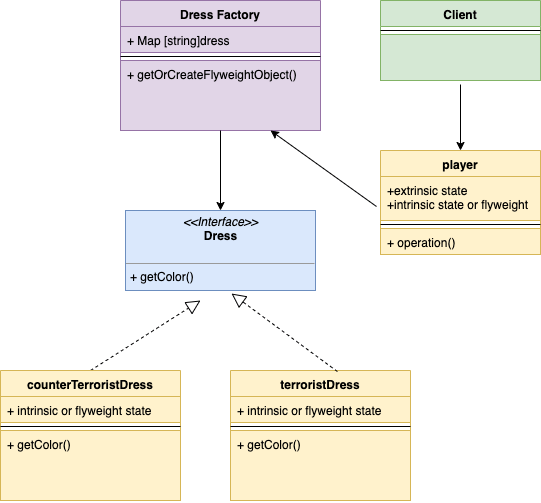

The diagram above was exported from draw.io. Its source (the exported page's mxGraphModel, read from the mxfile embedded in the PNG):
<mxGraphModel dx="1186" dy="629" grid="1" gridSize="10" guides="1" tooltips="1" connect="1" arrows="1" fold="1" page="1" pageScale="1" pageWidth="827" pageHeight="1169" math="0" shadow="0">
  <root>
    <mxCell id="0" />
    <mxCell id="1" parent="0" />
    <mxCell id="s1HTpOmeI1FQp3xqHDPO-21" value="" style="endArrow=block;dashed=1;endFill=0;endSize=12;html=1;exitX=0.5;exitY=0;exitDx=0;exitDy=0;" edge="1" parent="1" source="s1HTpOmeI1FQp3xqHDPO-27">
      <mxGeometry width="160" relative="1" as="geometry">
        <mxPoint x="273" y="350" as="sourcePoint" />
        <mxPoint x="380" y="330" as="targetPoint" />
      </mxGeometry>
    </mxCell>
    <mxCell id="s1HTpOmeI1FQp3xqHDPO-22" value="&lt;p style=&quot;margin: 0px ; margin-top: 4px ; text-align: center&quot;&gt;&lt;i&gt;&amp;lt;&amp;lt;Interface&amp;gt;&amp;gt;&lt;/i&gt;&lt;br&gt;&lt;b&gt;Dress&lt;/b&gt;&lt;/p&gt;&lt;p style=&quot;margin: 0px ; margin-left: 4px&quot;&gt;&lt;br&gt;&lt;/p&gt;&lt;hr size=&quot;1&quot;&gt;&lt;p style=&quot;margin: 0px ; margin-left: 4px&quot;&gt;+ getColor()&lt;br&gt;&lt;/p&gt;" style="verticalAlign=top;align=left;overflow=fill;fontSize=12;fontFamily=Helvetica;html=1;fillColor=#dae8fc;strokeColor=#6c8ebf;" vertex="1" parent="1">
      <mxGeometry x="305" y="240" width="190" height="80" as="geometry" />
    </mxCell>
    <mxCell id="s1HTpOmeI1FQp3xqHDPO-23" value="Client" style="swimlane;fontStyle=1;align=center;verticalAlign=top;childLayout=stackLayout;horizontal=1;startSize=26;horizontalStack=0;resizeParent=1;resizeParentMax=0;resizeLast=0;collapsible=1;marginBottom=0;fillColor=#d5e8d4;strokeColor=#82b366;" vertex="1" parent="1">
      <mxGeometry x="560" y="30" width="160" height="80" as="geometry" />
    </mxCell>
    <mxCell id="s1HTpOmeI1FQp3xqHDPO-24" value="" style="line;strokeWidth=1;fillColor=none;align=left;verticalAlign=middle;spacingTop=-1;spacingLeft=3;spacingRight=3;rotatable=0;labelPosition=right;points=[];portConstraint=eastwest;" vertex="1" parent="s1HTpOmeI1FQp3xqHDPO-23">
      <mxGeometry y="26" width="160" height="8" as="geometry" />
    </mxCell>
    <mxCell id="s1HTpOmeI1FQp3xqHDPO-25" value="" style="text;strokeColor=#82b366;fillColor=#d5e8d4;align=left;verticalAlign=top;spacingLeft=4;spacingRight=4;overflow=hidden;rotatable=0;points=[[0,0.5],[1,0.5]];portConstraint=eastwest;" vertex="1" parent="s1HTpOmeI1FQp3xqHDPO-23">
      <mxGeometry y="34" width="160" height="46" as="geometry" />
    </mxCell>
    <mxCell id="s1HTpOmeI1FQp3xqHDPO-26" value="" style="endArrow=classic;html=1;entryX=0.5;entryY=0;entryDx=0;entryDy=0;exitX=0.5;exitY=1;exitDx=0;exitDy=0;" edge="1" parent="1" target="s1HTpOmeI1FQp3xqHDPO-31">
      <mxGeometry width="50" height="50" relative="1" as="geometry">
        <mxPoint x="640" y="114" as="sourcePoint" />
        <mxPoint x="330" y="350" as="targetPoint" />
      </mxGeometry>
    </mxCell>
    <mxCell id="s1HTpOmeI1FQp3xqHDPO-27" value="counterTerroristDress" style="swimlane;fontStyle=1;align=center;verticalAlign=top;childLayout=stackLayout;horizontal=1;startSize=26;horizontalStack=0;resizeParent=1;resizeParentMax=0;resizeLast=0;collapsible=1;marginBottom=0;fillColor=#fff2cc;strokeColor=#d6b656;" vertex="1" parent="1">
      <mxGeometry x="180" y="400" width="180" height="130" as="geometry" />
    </mxCell>
    <mxCell id="s1HTpOmeI1FQp3xqHDPO-28" value="+ intrinsic or flyweight state" style="text;strokeColor=#d6b656;fillColor=#fff2cc;align=left;verticalAlign=top;spacingLeft=4;spacingRight=4;overflow=hidden;rotatable=0;points=[[0,0.5],[1,0.5]];portConstraint=eastwest;" vertex="1" parent="s1HTpOmeI1FQp3xqHDPO-27">
      <mxGeometry y="26" width="180" height="26" as="geometry" />
    </mxCell>
    <mxCell id="s1HTpOmeI1FQp3xqHDPO-29" value="" style="line;strokeWidth=1;fillColor=none;align=left;verticalAlign=middle;spacingTop=-1;spacingLeft=3;spacingRight=3;rotatable=0;labelPosition=right;points=[];portConstraint=eastwest;" vertex="1" parent="s1HTpOmeI1FQp3xqHDPO-27">
      <mxGeometry y="52" width="180" height="8" as="geometry" />
    </mxCell>
    <mxCell id="s1HTpOmeI1FQp3xqHDPO-30" value="+ getColor()" style="text;strokeColor=#d6b656;fillColor=#fff2cc;align=left;verticalAlign=top;spacingLeft=4;spacingRight=4;overflow=hidden;rotatable=0;points=[[0,0.5],[1,0.5]];portConstraint=eastwest;" vertex="1" parent="s1HTpOmeI1FQp3xqHDPO-27">
      <mxGeometry y="60" width="180" height="70" as="geometry" />
    </mxCell>
    <mxCell id="s1HTpOmeI1FQp3xqHDPO-31" value="player" style="swimlane;fontStyle=1;align=center;verticalAlign=top;childLayout=stackLayout;horizontal=1;startSize=26;horizontalStack=0;resizeParent=1;resizeParentMax=0;resizeLast=0;collapsible=1;marginBottom=0;fillColor=#fff2cc;strokeColor=#d6b656;" vertex="1" parent="1">
      <mxGeometry x="560" y="180" width="160" height="104" as="geometry" />
    </mxCell>
    <mxCell id="s1HTpOmeI1FQp3xqHDPO-32" value="+extrinsic state&#10;+intrinsic state or flyweight" style="text;strokeColor=#d6b656;fillColor=#fff2cc;align=left;verticalAlign=top;spacingLeft=4;spacingRight=4;overflow=hidden;rotatable=0;points=[[0,0.5],[1,0.5]];portConstraint=eastwest;" vertex="1" parent="s1HTpOmeI1FQp3xqHDPO-31">
      <mxGeometry y="26" width="160" height="44" as="geometry" />
    </mxCell>
    <mxCell id="s1HTpOmeI1FQp3xqHDPO-33" value="" style="line;strokeWidth=1;fillColor=none;align=left;verticalAlign=middle;spacingTop=-1;spacingLeft=3;spacingRight=3;rotatable=0;labelPosition=right;points=[];portConstraint=eastwest;" vertex="1" parent="s1HTpOmeI1FQp3xqHDPO-31">
      <mxGeometry y="70" width="160" height="8" as="geometry" />
    </mxCell>
    <mxCell id="s1HTpOmeI1FQp3xqHDPO-34" value="+ operation()" style="text;strokeColor=#d6b656;fillColor=#fff2cc;align=left;verticalAlign=top;spacingLeft=4;spacingRight=4;overflow=hidden;rotatable=0;points=[[0,0.5],[1,0.5]];portConstraint=eastwest;" vertex="1" parent="s1HTpOmeI1FQp3xqHDPO-31">
      <mxGeometry y="78" width="160" height="26" as="geometry" />
    </mxCell>
    <mxCell id="s1HTpOmeI1FQp3xqHDPO-35" value="Dress Factory" style="swimlane;fontStyle=1;align=center;verticalAlign=top;childLayout=stackLayout;horizontal=1;startSize=26;horizontalStack=0;resizeParent=1;resizeParentMax=0;resizeLast=0;collapsible=1;marginBottom=0;fillColor=#e1d5e7;strokeColor=#9673a6;" vertex="1" parent="1">
      <mxGeometry x="300" y="30" width="200" height="130" as="geometry" />
    </mxCell>
    <mxCell id="s1HTpOmeI1FQp3xqHDPO-36" value="+ Map [string]dress" style="text;strokeColor=#9673a6;fillColor=#e1d5e7;align=left;verticalAlign=top;spacingLeft=4;spacingRight=4;overflow=hidden;rotatable=0;points=[[0,0.5],[1,0.5]];portConstraint=eastwest;" vertex="1" parent="s1HTpOmeI1FQp3xqHDPO-35">
      <mxGeometry y="26" width="200" height="26" as="geometry" />
    </mxCell>
    <mxCell id="s1HTpOmeI1FQp3xqHDPO-37" value="" style="line;strokeWidth=1;fillColor=none;align=left;verticalAlign=middle;spacingTop=-1;spacingLeft=3;spacingRight=3;rotatable=0;labelPosition=right;points=[];portConstraint=eastwest;" vertex="1" parent="s1HTpOmeI1FQp3xqHDPO-35">
      <mxGeometry y="52" width="200" height="8" as="geometry" />
    </mxCell>
    <mxCell id="s1HTpOmeI1FQp3xqHDPO-38" value="+ getOrCreateFlyweightObject()" style="text;strokeColor=#9673a6;fillColor=#e1d5e7;align=left;verticalAlign=top;spacingLeft=4;spacingRight=4;overflow=hidden;rotatable=0;points=[[0,0.5],[1,0.5]];portConstraint=eastwest;" vertex="1" parent="s1HTpOmeI1FQp3xqHDPO-35">
      <mxGeometry y="60" width="200" height="70" as="geometry" />
    </mxCell>
    <mxCell id="s1HTpOmeI1FQp3xqHDPO-39" value="" style="endArrow=classic;html=1;exitX=-0.025;exitY=0.682;exitDx=0;exitDy=0;exitPerimeter=0;entryX=0.75;entryY=1;entryDx=0;entryDy=0;" edge="1" parent="1" source="s1HTpOmeI1FQp3xqHDPO-32" target="s1HTpOmeI1FQp3xqHDPO-35">
      <mxGeometry width="50" height="50" relative="1" as="geometry">
        <mxPoint x="530" y="340" as="sourcePoint" />
        <mxPoint x="450" y="110" as="targetPoint" />
      </mxGeometry>
    </mxCell>
    <mxCell id="s1HTpOmeI1FQp3xqHDPO-40" value="" style="endArrow=classic;html=1;" edge="1" parent="1" source="s1HTpOmeI1FQp3xqHDPO-38" target="s1HTpOmeI1FQp3xqHDPO-22">
      <mxGeometry width="50" height="50" relative="1" as="geometry">
        <mxPoint x="340" y="160" as="sourcePoint" />
        <mxPoint x="400" y="170" as="targetPoint" />
      </mxGeometry>
    </mxCell>
    <mxCell id="s1HTpOmeI1FQp3xqHDPO-41" value="terroristDress" style="swimlane;fontStyle=1;align=center;verticalAlign=top;childLayout=stackLayout;horizontal=1;startSize=26;horizontalStack=0;resizeParent=1;resizeParentMax=0;resizeLast=0;collapsible=1;marginBottom=0;fillColor=#fff2cc;strokeColor=#d6b656;" vertex="1" parent="1">
      <mxGeometry x="410" y="400" width="180" height="130" as="geometry" />
    </mxCell>
    <mxCell id="s1HTpOmeI1FQp3xqHDPO-42" value="+ intrinsic or flyweight state" style="text;strokeColor=#d6b656;fillColor=#fff2cc;align=left;verticalAlign=top;spacingLeft=4;spacingRight=4;overflow=hidden;rotatable=0;points=[[0,0.5],[1,0.5]];portConstraint=eastwest;" vertex="1" parent="s1HTpOmeI1FQp3xqHDPO-41">
      <mxGeometry y="26" width="180" height="26" as="geometry" />
    </mxCell>
    <mxCell id="s1HTpOmeI1FQp3xqHDPO-43" value="" style="line;strokeWidth=1;fillColor=none;align=left;verticalAlign=middle;spacingTop=-1;spacingLeft=3;spacingRight=3;rotatable=0;labelPosition=right;points=[];portConstraint=eastwest;" vertex="1" parent="s1HTpOmeI1FQp3xqHDPO-41">
      <mxGeometry y="52" width="180" height="8" as="geometry" />
    </mxCell>
    <mxCell id="s1HTpOmeI1FQp3xqHDPO-44" value="+ getColor()" style="text;strokeColor=#d6b656;fillColor=#fff2cc;align=left;verticalAlign=top;spacingLeft=4;spacingRight=4;overflow=hidden;rotatable=0;points=[[0,0.5],[1,0.5]];portConstraint=eastwest;" vertex="1" parent="s1HTpOmeI1FQp3xqHDPO-41">
      <mxGeometry y="60" width="180" height="70" as="geometry" />
    </mxCell>
    <mxCell id="s1HTpOmeI1FQp3xqHDPO-45" value="" style="endArrow=block;dashed=1;endFill=0;endSize=12;html=1;exitX=0.594;exitY=0.008;exitDx=0;exitDy=0;entryX=0.558;entryY=1.038;entryDx=0;entryDy=0;exitPerimeter=0;entryPerimeter=0;" edge="1" parent="1" source="s1HTpOmeI1FQp3xqHDPO-41" target="s1HTpOmeI1FQp3xqHDPO-22">
      <mxGeometry width="160" relative="1" as="geometry">
        <mxPoint x="230" y="410" as="sourcePoint" />
        <mxPoint x="410" y="330" as="targetPoint" />
      </mxGeometry>
    </mxCell>
  </root>
</mxGraphModel>